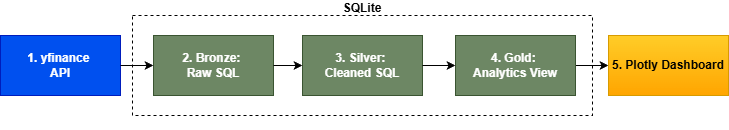

The diagram above was exported from draw.io. Its source (the exported page's mxGraphModel, read from the mxfile embedded in the PNG):
<mxGraphModel dx="912" dy="577" grid="1" gridSize="10" guides="1" tooltips="1" connect="1" arrows="1" fold="1" page="1" pageScale="1" pageWidth="850" pageHeight="1100" math="0" shadow="0">
  <root>
    <mxCell id="0" />
    <mxCell id="1" parent="0" />
    <mxCell id="PgSxhblnzLU0yWyY42tm-2" parent="1" style="rounded=0;whiteSpace=wrap;html=1;fontStyle=1;dashed=1;" value="SQLite&lt;div&gt;&lt;br&gt;&lt;/div&gt;&lt;div&gt;&lt;br&gt;&lt;/div&gt;&lt;div&gt;&lt;br&gt;&lt;/div&gt;&lt;div&gt;&lt;br&gt;&lt;/div&gt;&lt;div&gt;&lt;br&gt;&lt;/div&gt;&lt;div&gt;&lt;br&gt;&lt;/div&gt;&lt;div&gt;&lt;br&gt;&lt;/div&gt;&lt;div&gt;&lt;br&gt;&lt;/div&gt;" vertex="1">
      <mxGeometry height="100" width="460" x="160" y="80" as="geometry" />
    </mxCell>
    <mxCell id="7qELfcKDKXbZDzLM8vZQ-9" parent="1" style="rounded=0;whiteSpace=wrap;html=1;fillColor=#6d8764;fontColor=#ffffff;strokeColor=#3A5431;fontStyle=1" value="2. Bronze:&amp;nbsp;&lt;div&gt;Raw SQL&lt;/div&gt;" vertex="1">
      <mxGeometry height="60" width="120" x="181" y="100" as="geometry" />
    </mxCell>
    <mxCell id="7qELfcKDKXbZDzLM8vZQ-10" parent="1" style="rounded=0;whiteSpace=wrap;html=1;fillColor=#6d8764;fontColor=#ffffff;strokeColor=#3A5431;fontStyle=1" value="3. Silver:&amp;nbsp;&lt;div&gt;Cleaned SQL&lt;/div&gt;" vertex="1">
      <mxGeometry height="60" width="120" x="330" y="100" as="geometry" />
    </mxCell>
    <mxCell id="PgSxhblnzLU0yWyY42tm-1" edge="1" parent="1" source="7qELfcKDKXbZDzLM8vZQ-12" style="edgeStyle=orthogonalEdgeStyle;rounded=0;orthogonalLoop=1;jettySize=auto;html=1;" target="7qELfcKDKXbZDzLM8vZQ-13" value="">
      <mxGeometry relative="1" as="geometry" />
    </mxCell>
    <mxCell id="7qELfcKDKXbZDzLM8vZQ-12" parent="1" style="rounded=0;whiteSpace=wrap;html=1;fillColor=#6d8764;fontColor=#ffffff;strokeColor=#3A5431;fontStyle=1" value="4. Gold:&amp;nbsp;&lt;div&gt;Analytics View&lt;/div&gt;" vertex="1">
      <mxGeometry height="60" width="120" x="483" y="100" as="geometry" />
    </mxCell>
    <mxCell id="7qELfcKDKXbZDzLM8vZQ-17" edge="1" parent="1" source="7qELfcKDKXbZDzLM8vZQ-9" style="endArrow=classic;html=1;rounded=0;exitX=1;exitY=0.5;exitDx=0;exitDy=0;entryX=0;entryY=0.5;entryDx=0;entryDy=0;" target="7qELfcKDKXbZDzLM8vZQ-10" value="">
      <mxGeometry height="50" relative="1" width="50" as="geometry">
        <mxPoint x="120" y="250" as="sourcePoint" />
        <mxPoint x="170" y="200" as="targetPoint" />
      </mxGeometry>
    </mxCell>
    <mxCell id="7qELfcKDKXbZDzLM8vZQ-18" edge="1" parent="1" style="endArrow=classic;html=1;rounded=0;entryX=0;entryY=0.5;entryDx=0;entryDy=0;" target="7qELfcKDKXbZDzLM8vZQ-12" value="">
      <mxGeometry height="50" relative="1" width="50" as="geometry">
        <mxPoint x="450" y="130" as="sourcePoint" />
        <mxPoint x="480" y="130" as="targetPoint" />
      </mxGeometry>
    </mxCell>
    <mxCell id="7qELfcKDKXbZDzLM8vZQ-8" parent="1" style="rounded=0;whiteSpace=wrap;html=1;fillColor=#0050ef;fontColor=#ffffff;strokeColor=#001DBC;fontStyle=1" value="1. yfinance&amp;nbsp;&lt;div&gt;API&lt;/div&gt;" vertex="1">
      <mxGeometry height="60" width="120" x="28" y="100" as="geometry" />
    </mxCell>
    <mxCell id="7qELfcKDKXbZDzLM8vZQ-13" parent="1" style="rounded=0;whiteSpace=wrap;html=1;fillColor=#ffcd28;strokeColor=#d79b00;gradientColor=#ffa500;fontStyle=1" value="5. Plotly Dashboard" vertex="1">
      <mxGeometry height="60" width="120" x="636" y="100" as="geometry" />
    </mxCell>
    <mxCell id="7qELfcKDKXbZDzLM8vZQ-16" edge="1" parent="1" source="7qELfcKDKXbZDzLM8vZQ-8" style="endArrow=classic;html=1;rounded=0;entryX=0;entryY=0.5;entryDx=0;entryDy=0;exitX=1;exitY=0.5;exitDx=0;exitDy=0;" target="7qELfcKDKXbZDzLM8vZQ-9" value="">
      <mxGeometry height="50" relative="1" width="50" as="geometry">
        <mxPoint x="150" y="140" as="sourcePoint" />
        <mxPoint x="200" y="90" as="targetPoint" />
      </mxGeometry>
    </mxCell>
  </root>
</mxGraphModel>